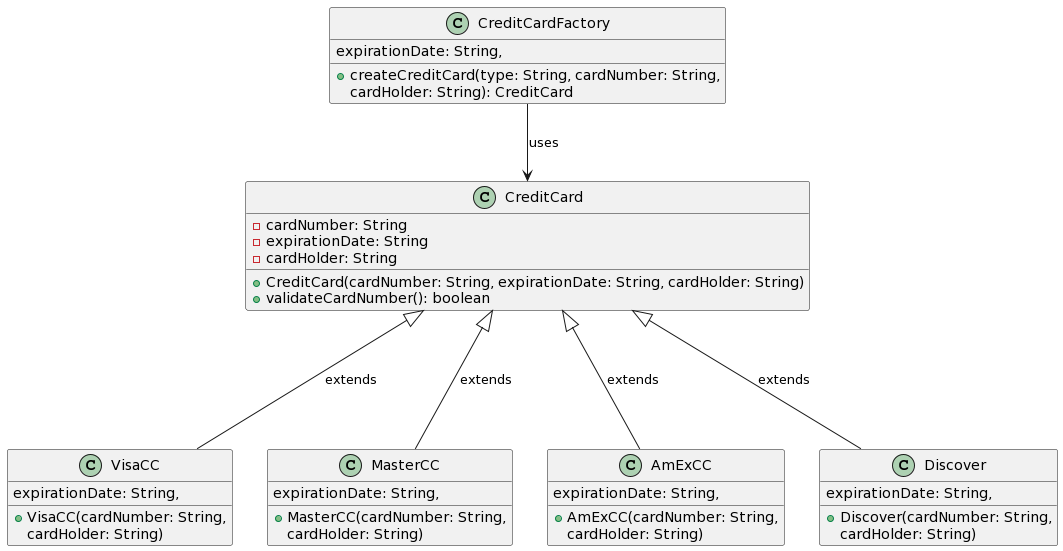

The diagram above was rendered by PlantUML. Its source (embedded in the PNG):
@startuml
class CreditCard {
  - cardNumber: String
  - expirationDate: String
  - cardHolder: String
  + CreditCard(cardNumber: String, expirationDate: String, cardHolder: String)
  + validateCardNumber(): boolean
}

class VisaCC {
  + VisaCC(cardNumber: String, 
expirationDate: String, 
cardHolder: String)
}

class MasterCC {
  + MasterCC(cardNumber: String, 
expirationDate: String, 
cardHolder: String)
}

class AmExCC {
  + AmExCC(cardNumber: String, 
expirationDate: String, 
cardHolder: String)
}

class Discover {
  + Discover(cardNumber: String, 
expirationDate: String, 
cardHolder: String)
}

class CreditCardFactory {
  + createCreditCard(type: String, cardNumber: String, 
expirationDate: String, 
cardHolder: String): CreditCard
}

CreditCard <|--- VisaCC : extends
CreditCard <|--- MasterCC : extends
CreditCard <|--- AmExCC : extends
CreditCard <|--- Discover : extends

CreditCardFactory --> CreditCard : uses
@enduml